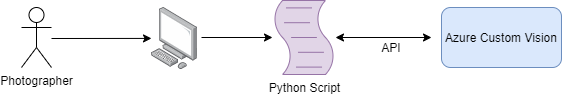

The diagram above was exported from draw.io. Its source (the exported page's mxGraphModel, read from the mxfile embedded in the PNG):
<mxGraphModel dx="1038" dy="523" grid="1" gridSize="10" guides="1" tooltips="1" connect="1" arrows="1" fold="1" page="1" pageScale="1" pageWidth="827" pageHeight="1169" math="0" shadow="0">
  <root>
    <mxCell id="0" />
    <mxCell id="1" parent="0" />
    <mxCell id="rnT5CIB_Mp0ck2q-n0A1-1" value="Photographer" style="shape=umlActor;verticalLabelPosition=bottom;verticalAlign=top;html=1;outlineConnect=0;" vertex="1" parent="1">
      <mxGeometry x="100" y="40" width="30" height="60" as="geometry" />
    </mxCell>
    <mxCell id="rnT5CIB_Mp0ck2q-n0A1-2" value="" style="shape=mxgraph.bpmn.script_task;html=1;outlineConnect=0;fillColor=#e1d5e7;strokeColor=#9673a6;" vertex="1" parent="1">
      <mxGeometry x="351" y="33" width="63" height="74" as="geometry" />
    </mxCell>
    <mxCell id="rnT5CIB_Mp0ck2q-n0A1-3" value="Python Script" style="text;html=1;align=center;verticalAlign=middle;resizable=0;points=[];autosize=1;" vertex="1" parent="1">
      <mxGeometry x="337.5" y="110" width="90" height="20" as="geometry" />
    </mxCell>
    <mxCell id="rnT5CIB_Mp0ck2q-n0A1-4" value="Azure Custom Vision" style="rounded=1;whiteSpace=wrap;html=1;fillColor=#dae8fc;strokeColor=#6c8ebf;" vertex="1" parent="1">
      <mxGeometry x="520" y="40" width="120" height="60" as="geometry" />
    </mxCell>
    <mxCell id="rnT5CIB_Mp0ck2q-n0A1-5" value="" style="endArrow=classic;startArrow=classic;html=1;" edge="1" parent="1" source="rnT5CIB_Mp0ck2q-n0A1-2">
      <mxGeometry width="50" height="50" relative="1" as="geometry">
        <mxPoint x="390" y="200" as="sourcePoint" />
        <mxPoint x="510" y="70" as="targetPoint" />
      </mxGeometry>
    </mxCell>
    <mxCell id="rnT5CIB_Mp0ck2q-n0A1-6" value="" style="points=[];aspect=fixed;html=1;align=center;shadow=0;dashed=0;image;image=img/lib/allied_telesis/computer_and_terminals/Personal_Computer.svg;" vertex="1" parent="1">
      <mxGeometry x="230" y="40" width="45.6" height="61.800000000000004" as="geometry" />
    </mxCell>
    <mxCell id="rnT5CIB_Mp0ck2q-n0A1-7" value="" style="endArrow=classic;html=1;" edge="1" parent="1" target="rnT5CIB_Mp0ck2q-n0A1-6">
      <mxGeometry width="50" height="50" relative="1" as="geometry">
        <mxPoint x="130" y="71" as="sourcePoint" />
        <mxPoint x="440" y="150" as="targetPoint" />
      </mxGeometry>
    </mxCell>
    <mxCell id="rnT5CIB_Mp0ck2q-n0A1-8" value="" style="endArrow=classic;html=1;" edge="1" parent="1" target="rnT5CIB_Mp0ck2q-n0A1-2">
      <mxGeometry width="50" height="50" relative="1" as="geometry">
        <mxPoint x="280" y="70" as="sourcePoint" />
        <mxPoint x="250" y="150" as="targetPoint" />
      </mxGeometry>
    </mxCell>
    <mxCell id="rnT5CIB_Mp0ck2q-n0A1-9" value="API" style="text;html=1;strokeColor=none;fillColor=none;align=center;verticalAlign=middle;whiteSpace=wrap;rounded=0;" vertex="1" parent="1">
      <mxGeometry x="450" y="70" width="40" height="20" as="geometry" />
    </mxCell>
  </root>
</mxGraphModel>